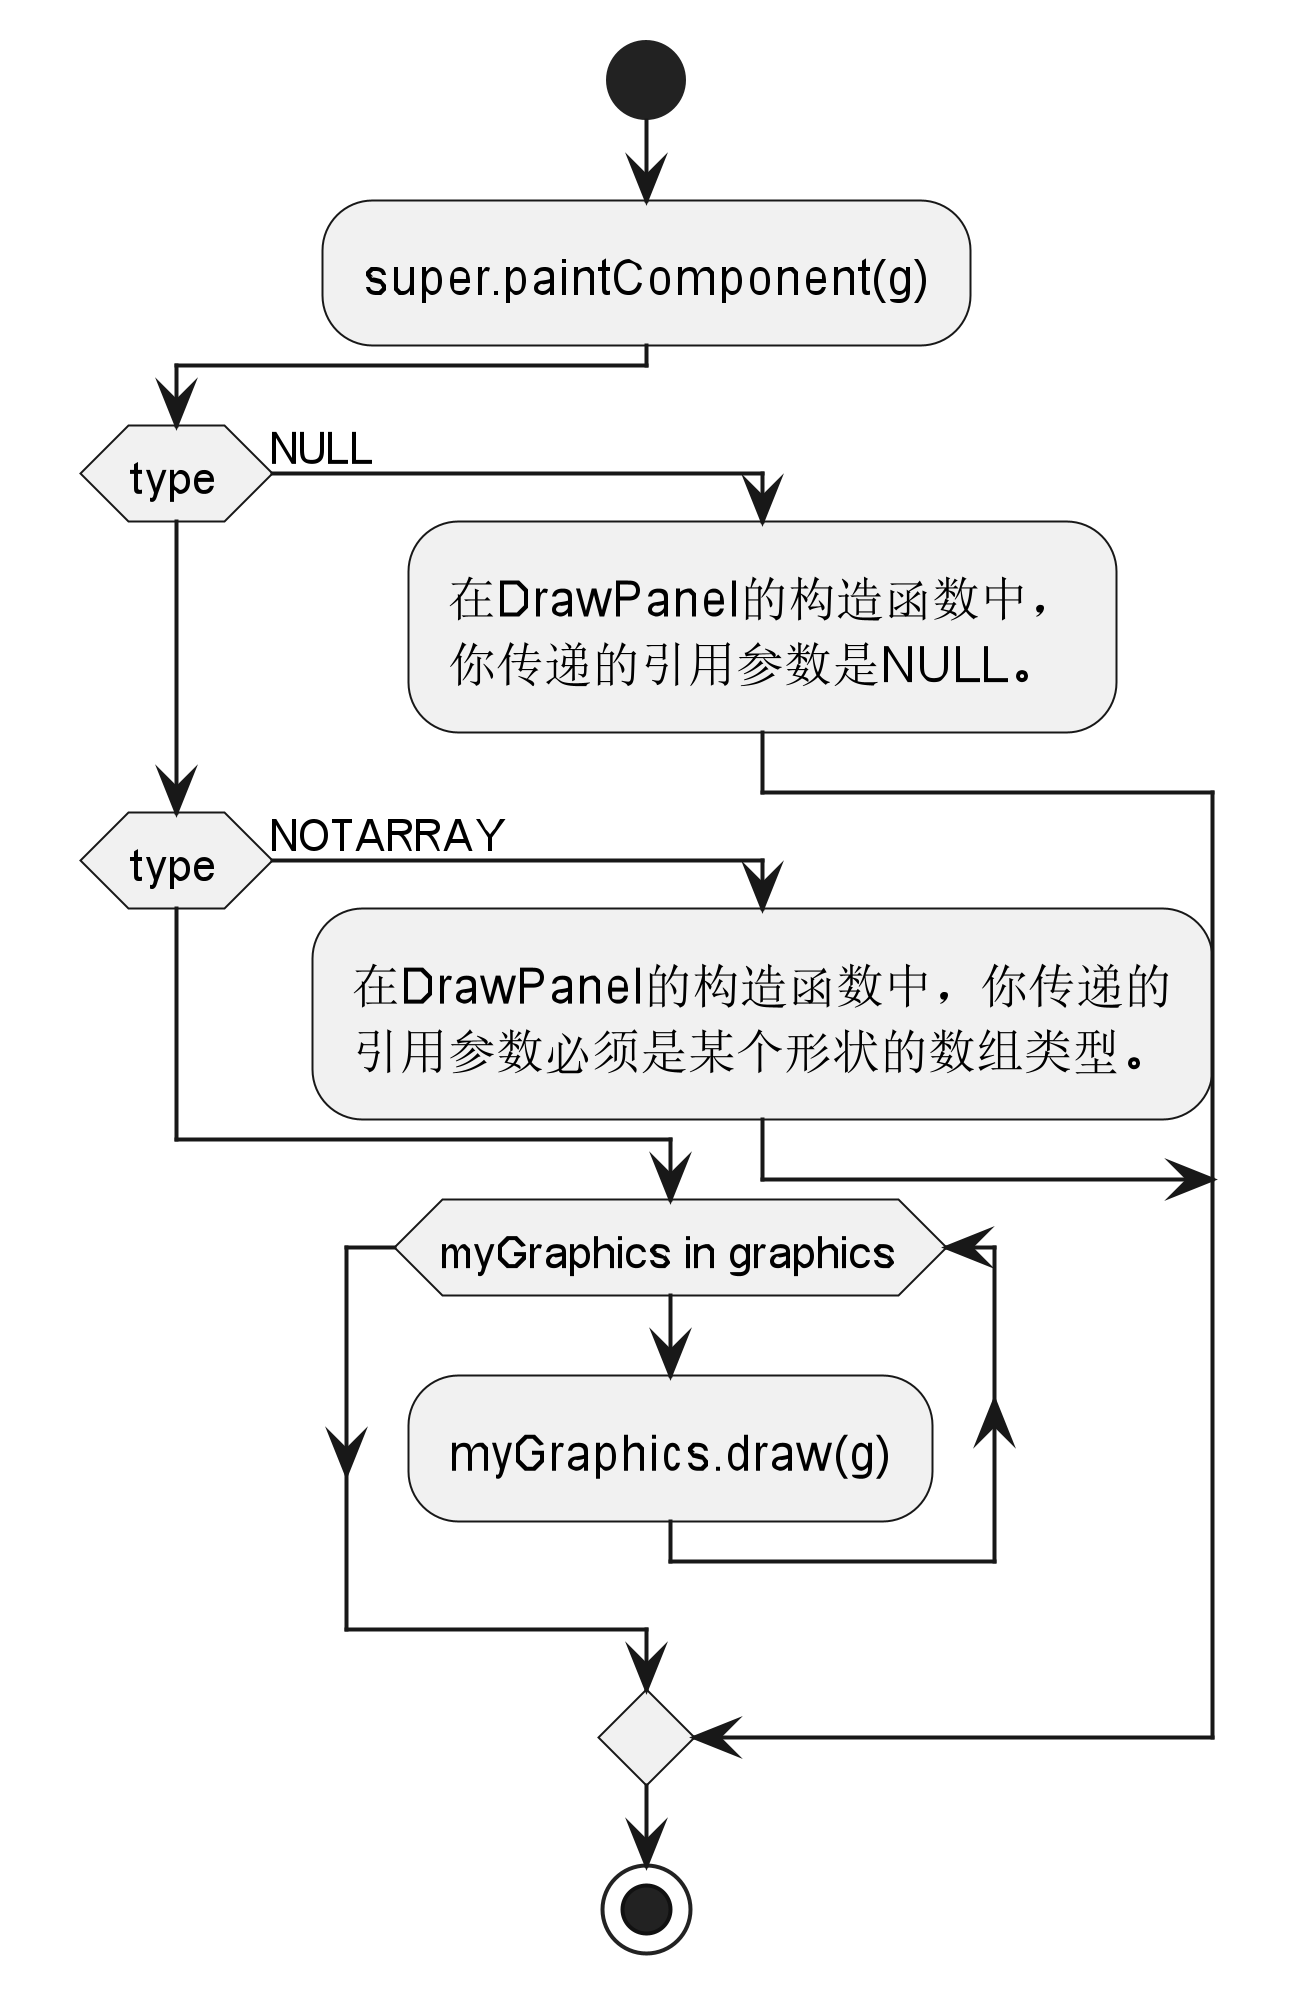

The diagram above was rendered by PlantUML. Its source (embedded in the PNG):
@startuml
'https://plantuml.com/activity-diagram-beta
!pragma useVerticalIf on
start
:super.paintComponent(g);
if (type) is (NULL) then
  :在DrawPanel的构造函数中，
  你传递的引用参数是NULL。;
else if (type) then (NOTARRAY)
  :在DrawPanel的构造函数中，你传递的
  引用参数必须是某个形状的数组类型。;
else
while (myGraphics in graphics)
  :myGraphics.draw(g);
endwhile
endif
stop

@enduml